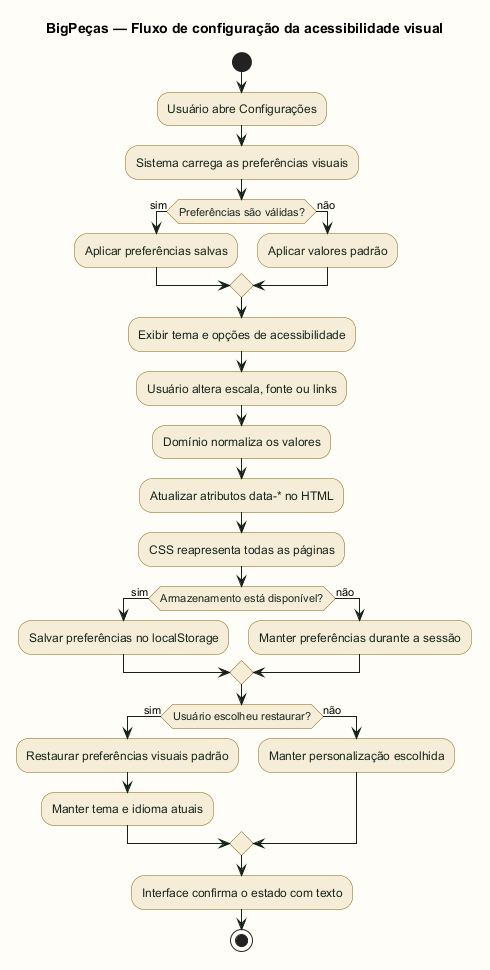

The diagram above was rendered by PlantUML. Its source (embedded in the PNG):
@startuml
title BigPeças — Fluxo de configuração da acessibilidade visual

skinparam backgroundColor #FFFDF7
skinparam shadowing false
skinparam defaultFontName Arial
skinparam ArrowColor #152218
skinparam ActivityBorderColor #82620E
skinparam ActivityBackgroundColor #F5EDD8
skinparam ActivityFontColor #1A2820
skinparam DiamondBorderColor #152218
skinparam DiamondBackgroundColor #EDE4CC

start
:Usuário abre Configurações;
:Sistema carrega as preferências visuais;

if (Preferências são válidas?) then (sim)
  :Aplicar preferências salvas;
else (não)
  :Aplicar valores padrão;
endif

:Exibir tema e opções de acessibilidade;
:Usuário altera escala, fonte ou links;
:Domínio normaliza os valores;
:Atualizar atributos data-* no HTML;
:CSS reapresenta todas as páginas;

if (Armazenamento está disponível?) then (sim)
  :Salvar preferências no localStorage;
else (não)
  :Manter preferências durante a sessão;
endif

if (Usuário escolheu restaurar?) then (sim)
  :Restaurar preferências visuais padrão;
  :Manter tema e idioma atuais;
else (não)
  :Manter personalização escolhida;
endif

:Interface confirma o estado com texto;
stop
@enduml